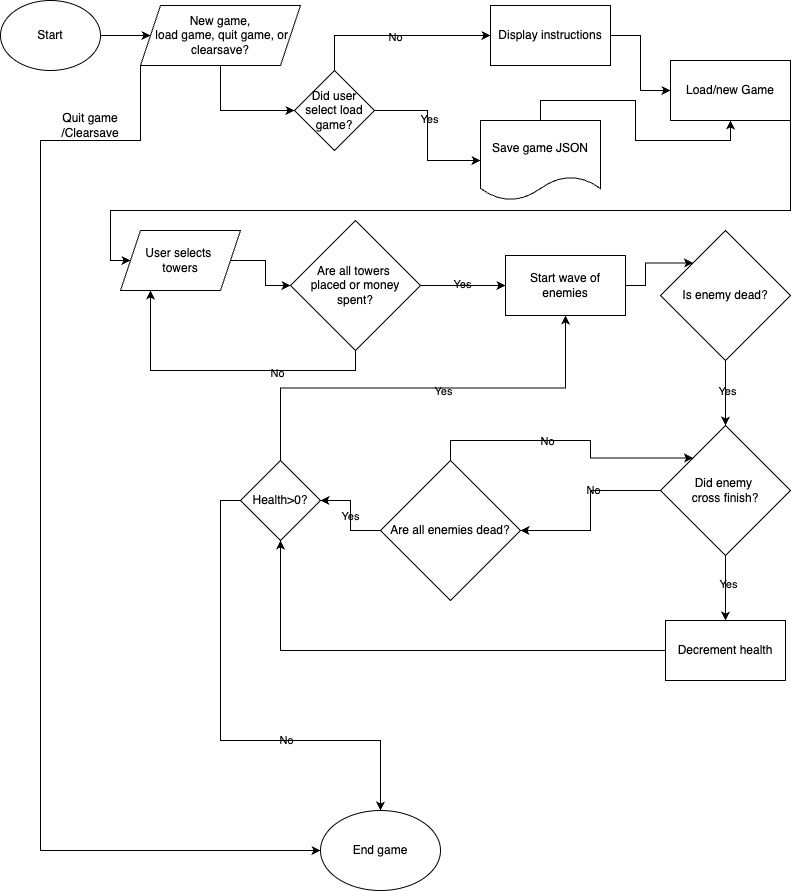

The diagram above was exported from draw.io. Its source (the exported page's mxGraphModel, read from the mxfile embedded in the PNG):
<mxGraphModel dx="799" dy="843" grid="0" gridSize="10" guides="1" tooltips="1" connect="1" arrows="1" fold="1" page="1" pageScale="1" pageWidth="827" pageHeight="1169" background="#ffffff" math="0" shadow="0">
  <root>
    <mxCell id="WIyWlLk6GJQsqaUBKTNV-0" />
    <mxCell id="WIyWlLk6GJQsqaUBKTNV-1" parent="WIyWlLk6GJQsqaUBKTNV-0" />
    <mxCell id="kiHU9WI8dhD1E2_jNIjP-5" style="edgeStyle=orthogonalEdgeStyle;rounded=0;orthogonalLoop=1;jettySize=auto;html=1;entryX=0;entryY=0.5;entryDx=0;entryDy=0;labelBackgroundColor=none;fontColor=default;" edge="1" parent="WIyWlLk6GJQsqaUBKTNV-1" source="kiHU9WI8dhD1E2_jNIjP-0" target="kiHU9WI8dhD1E2_jNIjP-4">
      <mxGeometry relative="1" as="geometry" />
    </mxCell>
    <mxCell id="kiHU9WI8dhD1E2_jNIjP-0" value="Start" style="ellipse;whiteSpace=wrap;html=1;labelBackgroundColor=none;" vertex="1" parent="WIyWlLk6GJQsqaUBKTNV-1">
      <mxGeometry x="20" y="30" width="100" height="70" as="geometry" />
    </mxCell>
    <mxCell id="kiHU9WI8dhD1E2_jNIjP-7" style="edgeStyle=orthogonalEdgeStyle;rounded=0;orthogonalLoop=1;jettySize=auto;html=1;exitX=0;exitY=1;exitDx=0;exitDy=0;entryX=0;entryY=0.5;entryDx=0;entryDy=0;labelBackgroundColor=none;fontColor=default;" edge="1" parent="WIyWlLk6GJQsqaUBKTNV-1" source="kiHU9WI8dhD1E2_jNIjP-4" target="kiHU9WI8dhD1E2_jNIjP-6">
      <mxGeometry relative="1" as="geometry">
        <Array as="points">
          <mxPoint x="160" y="170" />
          <mxPoint x="60" y="170" />
          <mxPoint x="60" y="880" />
        </Array>
      </mxGeometry>
    </mxCell>
    <mxCell id="kiHU9WI8dhD1E2_jNIjP-14" style="edgeStyle=orthogonalEdgeStyle;rounded=0;orthogonalLoop=1;jettySize=auto;html=1;exitX=0.5;exitY=1;exitDx=0;exitDy=0;entryX=0;entryY=0.5;entryDx=0;entryDy=0;labelBackgroundColor=none;fontColor=default;" edge="1" parent="WIyWlLk6GJQsqaUBKTNV-1" source="kiHU9WI8dhD1E2_jNIjP-4" target="kiHU9WI8dhD1E2_jNIjP-13">
      <mxGeometry relative="1" as="geometry" />
    </mxCell>
    <mxCell id="kiHU9WI8dhD1E2_jNIjP-4" value="New game,&lt;div style=&quot;--tw-border-spacing-x: 0; --tw-border-spacing-y: 0; --tw-translate-x: 0; --tw-translate-y: 0; --tw-rotate: 0; --tw-skew-x: 0; --tw-skew-y: 0; --tw-scale-x: 1; --tw-scale-y: 1; --tw-pan-x: ; --tw-pan-y: ; --tw-pinch-zoom: ; --tw-scroll-snap-strictness: proximity; --tw-gradient-from-position: ; --tw-gradient-via-position: ; --tw-gradient-to-position: ; --tw-ordinal: ; --tw-slashed-zero: ; --tw-numeric-figure: ; --tw-numeric-spacing: ; --tw-numeric-fraction: ; --tw-ring-inset: ; --tw-ring-offset-width: 0px; --tw-ring-offset-color: #fff; --tw-ring-color: rgb(59 130 246 / .5); --tw-ring-offset-shadow: 0 0 #0000; --tw-ring-shadow: 0 0 #0000; --tw-shadow: 0 0 #0000; --tw-shadow-colored: 0 0 #0000; --tw-blur: ; --tw-brightness: ; --tw-contrast: ; --tw-grayscale: ; --tw-hue-rotate: ; --tw-invert: ; --tw-saturate: ; --tw-sepia: ; --tw-drop-shadow: ; --tw-backdrop-blur: ; --tw-backdrop-brightness: ; --tw-backdrop-contrast: ; --tw-backdrop-grayscale: ; --tw-backdrop-hue-rotate: ; --tw-backdrop-invert: ; --tw-backdrop-opacity: ; --tw-backdrop-saturate: ; --tw-backdrop-sepia: ;&quot;&gt;&amp;nbsp;load game, quit game, or clearsave?&lt;/div&gt;" style="shape=parallelogram;perimeter=parallelogramPerimeter;whiteSpace=wrap;html=1;fixedSize=1;labelBackgroundColor=none;" vertex="1" parent="WIyWlLk6GJQsqaUBKTNV-1">
      <mxGeometry x="160" y="35" width="160" height="60" as="geometry" />
    </mxCell>
    <mxCell id="kiHU9WI8dhD1E2_jNIjP-6" value="End game" style="ellipse;whiteSpace=wrap;html=1;labelBackgroundColor=none;" vertex="1" parent="WIyWlLk6GJQsqaUBKTNV-1">
      <mxGeometry x="340" y="840" width="120" height="80" as="geometry" />
    </mxCell>
    <mxCell id="kiHU9WI8dhD1E2_jNIjP-8" value="Quit game&lt;div&gt;/Clearsave&lt;/div&gt;" style="text;html=1;align=center;verticalAlign=middle;whiteSpace=wrap;rounded=0;labelBackgroundColor=none;" vertex="1" parent="WIyWlLk6GJQsqaUBKTNV-1">
      <mxGeometry x="80" y="140" width="60" height="30" as="geometry" />
    </mxCell>
    <mxCell id="kiHU9WI8dhD1E2_jNIjP-22" style="edgeStyle=orthogonalEdgeStyle;rounded=0;orthogonalLoop=1;jettySize=auto;html=1;exitX=1;exitY=0.5;exitDx=0;exitDy=0;entryX=0;entryY=0.5;entryDx=0;entryDy=0;labelBackgroundColor=none;fontColor=default;" edge="1" parent="WIyWlLk6GJQsqaUBKTNV-1" source="kiHU9WI8dhD1E2_jNIjP-9" target="kiHU9WI8dhD1E2_jNIjP-21">
      <mxGeometry relative="1" as="geometry" />
    </mxCell>
    <mxCell id="kiHU9WI8dhD1E2_jNIjP-9" value="Display instructions" style="rounded=0;whiteSpace=wrap;html=1;labelBackgroundColor=none;" vertex="1" parent="WIyWlLk6GJQsqaUBKTNV-1">
      <mxGeometry x="510" y="35" width="120" height="60" as="geometry" />
    </mxCell>
    <mxCell id="kiHU9WI8dhD1E2_jNIjP-23" style="edgeStyle=orthogonalEdgeStyle;rounded=0;orthogonalLoop=1;jettySize=auto;html=1;exitX=0.5;exitY=0;exitDx=0;exitDy=0;entryX=0.5;entryY=1;entryDx=0;entryDy=0;labelBackgroundColor=none;fontColor=default;" edge="1" parent="WIyWlLk6GJQsqaUBKTNV-1" source="kiHU9WI8dhD1E2_jNIjP-12" target="kiHU9WI8dhD1E2_jNIjP-21">
      <mxGeometry relative="1" as="geometry" />
    </mxCell>
    <mxCell id="kiHU9WI8dhD1E2_jNIjP-12" value="Save game JSON" style="shape=document;whiteSpace=wrap;html=1;boundedLbl=1;labelBackgroundColor=none;" vertex="1" parent="WIyWlLk6GJQsqaUBKTNV-1">
      <mxGeometry x="500" y="150" width="120" height="80" as="geometry" />
    </mxCell>
    <mxCell id="kiHU9WI8dhD1E2_jNIjP-15" style="edgeStyle=orthogonalEdgeStyle;rounded=0;orthogonalLoop=1;jettySize=auto;html=1;exitX=0.5;exitY=0;exitDx=0;exitDy=0;entryX=0;entryY=0.5;entryDx=0;entryDy=0;labelBackgroundColor=none;fontColor=default;" edge="1" parent="WIyWlLk6GJQsqaUBKTNV-1" source="kiHU9WI8dhD1E2_jNIjP-13" target="kiHU9WI8dhD1E2_jNIjP-9">
      <mxGeometry relative="1" as="geometry" />
    </mxCell>
    <mxCell id="kiHU9WI8dhD1E2_jNIjP-19" value="No" style="edgeLabel;html=1;align=center;verticalAlign=middle;resizable=0;points=[];labelBackgroundColor=none;" vertex="1" connectable="0" parent="kiHU9WI8dhD1E2_jNIjP-15">
      <mxGeometry x="0.0026" y="-1" relative="1" as="geometry">
        <mxPoint x="-1" as="offset" />
      </mxGeometry>
    </mxCell>
    <mxCell id="kiHU9WI8dhD1E2_jNIjP-17" style="edgeStyle=orthogonalEdgeStyle;rounded=0;orthogonalLoop=1;jettySize=auto;html=1;exitX=1;exitY=0.5;exitDx=0;exitDy=0;entryX=0;entryY=0.5;entryDx=0;entryDy=0;labelBackgroundColor=none;fontColor=default;" edge="1" parent="WIyWlLk6GJQsqaUBKTNV-1" source="kiHU9WI8dhD1E2_jNIjP-13" target="kiHU9WI8dhD1E2_jNIjP-12">
      <mxGeometry relative="1" as="geometry">
        <mxPoint x="600" y="140" as="targetPoint" />
      </mxGeometry>
    </mxCell>
    <mxCell id="kiHU9WI8dhD1E2_jNIjP-18" value="Yes" style="edgeLabel;html=1;align=center;verticalAlign=middle;resizable=0;points=[];labelBackgroundColor=none;" vertex="1" connectable="0" parent="kiHU9WI8dhD1E2_jNIjP-17">
      <mxGeometry x="-0.2192" y="2" relative="1" as="geometry">
        <mxPoint x="-1" as="offset" />
      </mxGeometry>
    </mxCell>
    <mxCell id="kiHU9WI8dhD1E2_jNIjP-13" value="Did user select load game?" style="rhombus;whiteSpace=wrap;html=1;labelBackgroundColor=none;" vertex="1" parent="WIyWlLk6GJQsqaUBKTNV-1">
      <mxGeometry x="314" y="100" width="80" height="80" as="geometry" />
    </mxCell>
    <mxCell id="kiHU9WI8dhD1E2_jNIjP-25" style="edgeStyle=orthogonalEdgeStyle;rounded=0;orthogonalLoop=1;jettySize=auto;html=1;exitX=1;exitY=1;exitDx=0;exitDy=0;entryX=0;entryY=0.5;entryDx=0;entryDy=0;labelBackgroundColor=none;fontColor=default;" edge="1" parent="WIyWlLk6GJQsqaUBKTNV-1" source="kiHU9WI8dhD1E2_jNIjP-21" target="kiHU9WI8dhD1E2_jNIjP-24">
      <mxGeometry relative="1" as="geometry">
        <Array as="points">
          <mxPoint x="810" y="240" />
          <mxPoint x="130" y="240" />
        </Array>
      </mxGeometry>
    </mxCell>
    <mxCell id="kiHU9WI8dhD1E2_jNIjP-21" value="Load/new Game" style="rounded=0;whiteSpace=wrap;html=1;labelBackgroundColor=none;" vertex="1" parent="WIyWlLk6GJQsqaUBKTNV-1">
      <mxGeometry x="690" y="90" width="120" height="60" as="geometry" />
    </mxCell>
    <mxCell id="kiHU9WI8dhD1E2_jNIjP-27" style="edgeStyle=orthogonalEdgeStyle;rounded=0;orthogonalLoop=1;jettySize=auto;html=1;exitX=1;exitY=0.5;exitDx=0;exitDy=0;entryX=0;entryY=0.5;entryDx=0;entryDy=0;labelBackgroundColor=none;fontColor=default;" edge="1" parent="WIyWlLk6GJQsqaUBKTNV-1" source="kiHU9WI8dhD1E2_jNIjP-24" target="kiHU9WI8dhD1E2_jNIjP-26">
      <mxGeometry relative="1" as="geometry" />
    </mxCell>
    <mxCell id="kiHU9WI8dhD1E2_jNIjP-24" value="User selects&amp;nbsp;&lt;div&gt;towers&lt;/div&gt;" style="shape=parallelogram;perimeter=parallelogramPerimeter;whiteSpace=wrap;html=1;fixedSize=1;labelBackgroundColor=none;" vertex="1" parent="WIyWlLk6GJQsqaUBKTNV-1">
      <mxGeometry x="140" y="260" width="120" height="60" as="geometry" />
    </mxCell>
    <mxCell id="kiHU9WI8dhD1E2_jNIjP-29" value="" style="edgeStyle=orthogonalEdgeStyle;rounded=0;orthogonalLoop=1;jettySize=auto;html=1;labelBackgroundColor=none;fontColor=default;" edge="1" parent="WIyWlLk6GJQsqaUBKTNV-1" source="kiHU9WI8dhD1E2_jNIjP-26" target="kiHU9WI8dhD1E2_jNIjP-28">
      <mxGeometry relative="1" as="geometry" />
    </mxCell>
    <mxCell id="kiHU9WI8dhD1E2_jNIjP-30" value="Yes" style="edgeLabel;html=1;align=center;verticalAlign=middle;resizable=0;points=[];labelBackgroundColor=none;" vertex="1" connectable="0" parent="kiHU9WI8dhD1E2_jNIjP-29">
      <mxGeometry x="-0.0353" y="2" relative="1" as="geometry">
        <mxPoint as="offset" />
      </mxGeometry>
    </mxCell>
    <mxCell id="kiHU9WI8dhD1E2_jNIjP-31" style="edgeStyle=orthogonalEdgeStyle;rounded=0;orthogonalLoop=1;jettySize=auto;html=1;exitX=0.5;exitY=1;exitDx=0;exitDy=0;entryX=0.25;entryY=1;entryDx=0;entryDy=0;labelBackgroundColor=none;fontColor=default;" edge="1" parent="WIyWlLk6GJQsqaUBKTNV-1" source="kiHU9WI8dhD1E2_jNIjP-26" target="kiHU9WI8dhD1E2_jNIjP-24">
      <mxGeometry relative="1" as="geometry" />
    </mxCell>
    <mxCell id="kiHU9WI8dhD1E2_jNIjP-32" value="No" style="edgeLabel;html=1;align=center;verticalAlign=middle;resizable=0;points=[];labelBackgroundColor=none;" vertex="1" connectable="0" parent="kiHU9WI8dhD1E2_jNIjP-31">
      <mxGeometry x="-0.3508" y="2" relative="1" as="geometry">
        <mxPoint as="offset" />
      </mxGeometry>
    </mxCell>
    <mxCell id="kiHU9WI8dhD1E2_jNIjP-26" value="Are all towers&amp;nbsp;&lt;div&gt;placed or money spent?&lt;/div&gt;" style="rhombus;whiteSpace=wrap;html=1;labelBackgroundColor=none;" vertex="1" parent="WIyWlLk6GJQsqaUBKTNV-1">
      <mxGeometry x="310" y="250" width="130" height="130" as="geometry" />
    </mxCell>
    <mxCell id="kiHU9WI8dhD1E2_jNIjP-36" style="edgeStyle=orthogonalEdgeStyle;rounded=0;orthogonalLoop=1;jettySize=auto;html=1;exitX=1;exitY=0.5;exitDx=0;exitDy=0;entryX=0;entryY=0;entryDx=0;entryDy=0;labelBackgroundColor=none;fontColor=default;" edge="1" parent="WIyWlLk6GJQsqaUBKTNV-1" source="kiHU9WI8dhD1E2_jNIjP-28" target="kiHU9WI8dhD1E2_jNIjP-35">
      <mxGeometry relative="1" as="geometry" />
    </mxCell>
    <mxCell id="kiHU9WI8dhD1E2_jNIjP-28" value="Start wave of enemies" style="whiteSpace=wrap;html=1;labelBackgroundColor=none;" vertex="1" parent="WIyWlLk6GJQsqaUBKTNV-1">
      <mxGeometry x="525" y="285" width="120" height="60" as="geometry" />
    </mxCell>
    <mxCell id="kiHU9WI8dhD1E2_jNIjP-47" style="edgeStyle=orthogonalEdgeStyle;rounded=0;orthogonalLoop=1;jettySize=auto;html=1;exitX=0;exitY=0.5;exitDx=0;exitDy=0;entryX=1;entryY=0.5;entryDx=0;entryDy=0;labelBackgroundColor=none;fontColor=default;" edge="1" parent="WIyWlLk6GJQsqaUBKTNV-1" source="kiHU9WI8dhD1E2_jNIjP-33" target="kiHU9WI8dhD1E2_jNIjP-46">
      <mxGeometry relative="1" as="geometry" />
    </mxCell>
    <mxCell id="kiHU9WI8dhD1E2_jNIjP-48" value="Yes" style="edgeLabel;html=1;align=center;verticalAlign=middle;resizable=0;points=[];labelBackgroundColor=none;" vertex="1" connectable="0" parent="kiHU9WI8dhD1E2_jNIjP-47">
      <mxGeometry x="0.0083" y="1" relative="1" as="geometry">
        <mxPoint as="offset" />
      </mxGeometry>
    </mxCell>
    <mxCell id="kiHU9WI8dhD1E2_jNIjP-54" style="edgeStyle=orthogonalEdgeStyle;rounded=0;orthogonalLoop=1;jettySize=auto;html=1;exitX=0.5;exitY=0;exitDx=0;exitDy=0;entryX=0;entryY=0;entryDx=0;entryDy=0;labelBackgroundColor=none;fontColor=default;" edge="1" parent="WIyWlLk6GJQsqaUBKTNV-1" source="kiHU9WI8dhD1E2_jNIjP-33" target="kiHU9WI8dhD1E2_jNIjP-34">
      <mxGeometry relative="1" as="geometry" />
    </mxCell>
    <mxCell id="kiHU9WI8dhD1E2_jNIjP-55" value="No" style="edgeLabel;html=1;align=center;verticalAlign=middle;resizable=0;points=[];labelBackgroundColor=none;" vertex="1" connectable="0" parent="kiHU9WI8dhD1E2_jNIjP-54">
      <mxGeometry x="-0.1714" relative="1" as="geometry">
        <mxPoint as="offset" />
      </mxGeometry>
    </mxCell>
    <mxCell id="kiHU9WI8dhD1E2_jNIjP-33" value="Are all enemies dead?" style="rhombus;whiteSpace=wrap;html=1;labelBackgroundColor=none;" vertex="1" parent="WIyWlLk6GJQsqaUBKTNV-1">
      <mxGeometry x="400" y="490" width="140" height="140" as="geometry" />
    </mxCell>
    <mxCell id="kiHU9WI8dhD1E2_jNIjP-39" style="edgeStyle=orthogonalEdgeStyle;rounded=0;orthogonalLoop=1;jettySize=auto;html=1;exitX=0.5;exitY=1;exitDx=0;exitDy=0;entryX=0.5;entryY=0;entryDx=0;entryDy=0;labelBackgroundColor=none;fontColor=default;" edge="1" parent="WIyWlLk6GJQsqaUBKTNV-1" source="kiHU9WI8dhD1E2_jNIjP-34" target="kiHU9WI8dhD1E2_jNIjP-41">
      <mxGeometry relative="1" as="geometry">
        <mxPoint x="744.75" y="650" as="targetPoint" />
      </mxGeometry>
    </mxCell>
    <mxCell id="kiHU9WI8dhD1E2_jNIjP-40" value="Yes" style="edgeLabel;html=1;align=center;verticalAlign=middle;resizable=0;points=[];labelBackgroundColor=none;" vertex="1" connectable="0" parent="kiHU9WI8dhD1E2_jNIjP-39">
      <mxGeometry x="-0.115" y="2" relative="1" as="geometry">
        <mxPoint as="offset" />
      </mxGeometry>
    </mxCell>
    <mxCell id="kiHU9WI8dhD1E2_jNIjP-42" style="edgeStyle=orthogonalEdgeStyle;rounded=0;orthogonalLoop=1;jettySize=auto;html=1;exitX=0;exitY=0.5;exitDx=0;exitDy=0;labelBackgroundColor=none;fontColor=default;" edge="1" parent="WIyWlLk6GJQsqaUBKTNV-1" source="kiHU9WI8dhD1E2_jNIjP-34" target="kiHU9WI8dhD1E2_jNIjP-33">
      <mxGeometry relative="1" as="geometry" />
    </mxCell>
    <mxCell id="kiHU9WI8dhD1E2_jNIjP-43" value="No" style="edgeLabel;html=1;align=center;verticalAlign=middle;resizable=0;points=[];labelBackgroundColor=none;" vertex="1" connectable="0" parent="kiHU9WI8dhD1E2_jNIjP-42">
      <mxGeometry x="-0.2458" y="-1" relative="1" as="geometry">
        <mxPoint as="offset" />
      </mxGeometry>
    </mxCell>
    <mxCell id="kiHU9WI8dhD1E2_jNIjP-34" value="Did enemy&amp;nbsp;&lt;div&gt;cross finish?&lt;/div&gt;" style="rhombus;whiteSpace=wrap;html=1;labelBackgroundColor=none;" vertex="1" parent="WIyWlLk6GJQsqaUBKTNV-1">
      <mxGeometry x="680" y="455" width="130" height="130" as="geometry" />
    </mxCell>
    <mxCell id="kiHU9WI8dhD1E2_jNIjP-37" style="edgeStyle=orthogonalEdgeStyle;rounded=0;orthogonalLoop=1;jettySize=auto;html=1;exitX=0.5;exitY=1;exitDx=0;exitDy=0;entryX=0.5;entryY=0;entryDx=0;entryDy=0;labelBackgroundColor=none;fontColor=default;" edge="1" parent="WIyWlLk6GJQsqaUBKTNV-1" source="kiHU9WI8dhD1E2_jNIjP-35" target="kiHU9WI8dhD1E2_jNIjP-34">
      <mxGeometry relative="1" as="geometry" />
    </mxCell>
    <mxCell id="kiHU9WI8dhD1E2_jNIjP-38" value="Yes" style="edgeLabel;html=1;align=center;verticalAlign=middle;resizable=0;points=[];labelBackgroundColor=none;" vertex="1" connectable="0" parent="kiHU9WI8dhD1E2_jNIjP-37">
      <mxGeometry x="-0.0538" y="1" relative="1" as="geometry">
        <mxPoint y="-1" as="offset" />
      </mxGeometry>
    </mxCell>
    <mxCell id="kiHU9WI8dhD1E2_jNIjP-35" value="Is enemy dead?" style="rhombus;whiteSpace=wrap;html=1;labelBackgroundColor=none;" vertex="1" parent="WIyWlLk6GJQsqaUBKTNV-1">
      <mxGeometry x="680" y="260" width="130" height="130" as="geometry" />
    </mxCell>
    <mxCell id="kiHU9WI8dhD1E2_jNIjP-53" style="edgeStyle=orthogonalEdgeStyle;rounded=0;orthogonalLoop=1;jettySize=auto;html=1;exitX=0;exitY=0.5;exitDx=0;exitDy=0;entryX=0.5;entryY=1;entryDx=0;entryDy=0;labelBackgroundColor=none;fontColor=default;" edge="1" parent="WIyWlLk6GJQsqaUBKTNV-1" source="kiHU9WI8dhD1E2_jNIjP-41" target="kiHU9WI8dhD1E2_jNIjP-46">
      <mxGeometry relative="1" as="geometry">
        <Array as="points">
          <mxPoint x="300" y="680" />
        </Array>
      </mxGeometry>
    </mxCell>
    <mxCell id="kiHU9WI8dhD1E2_jNIjP-41" value="Decrement health" style="rounded=0;whiteSpace=wrap;html=1;labelBackgroundColor=none;" vertex="1" parent="WIyWlLk6GJQsqaUBKTNV-1">
      <mxGeometry x="685" y="650" width="120" height="60" as="geometry" />
    </mxCell>
    <mxCell id="kiHU9WI8dhD1E2_jNIjP-51" style="edgeStyle=orthogonalEdgeStyle;rounded=0;orthogonalLoop=1;jettySize=auto;html=1;exitX=0.5;exitY=0;exitDx=0;exitDy=0;entryX=0.5;entryY=1;entryDx=0;entryDy=0;labelBackgroundColor=none;fontColor=default;" edge="1" parent="WIyWlLk6GJQsqaUBKTNV-1" source="kiHU9WI8dhD1E2_jNIjP-46" target="kiHU9WI8dhD1E2_jNIjP-28">
      <mxGeometry relative="1" as="geometry" />
    </mxCell>
    <mxCell id="kiHU9WI8dhD1E2_jNIjP-52" value="Yes" style="edgeLabel;html=1;align=center;verticalAlign=middle;resizable=0;points=[];labelBackgroundColor=none;" vertex="1" connectable="0" parent="kiHU9WI8dhD1E2_jNIjP-51">
      <mxGeometry x="0.0919" y="-3" relative="1" as="geometry">
        <mxPoint as="offset" />
      </mxGeometry>
    </mxCell>
    <mxCell id="kiHU9WI8dhD1E2_jNIjP-56" style="edgeStyle=orthogonalEdgeStyle;rounded=0;orthogonalLoop=1;jettySize=auto;html=1;exitX=0;exitY=0.5;exitDx=0;exitDy=0;entryX=0.5;entryY=0;entryDx=0;entryDy=0;labelBackgroundColor=none;fontColor=default;" edge="1" parent="WIyWlLk6GJQsqaUBKTNV-1" source="kiHU9WI8dhD1E2_jNIjP-46" target="kiHU9WI8dhD1E2_jNIjP-6">
      <mxGeometry relative="1" as="geometry">
        <Array as="points">
          <mxPoint x="240" y="530" />
          <mxPoint x="240" y="770" />
          <mxPoint x="400" y="770" />
        </Array>
      </mxGeometry>
    </mxCell>
    <mxCell id="kiHU9WI8dhD1E2_jNIjP-57" value="No" style="edgeLabel;html=1;align=center;verticalAlign=middle;resizable=0;points=[];labelBackgroundColor=none;" vertex="1" connectable="0" parent="kiHU9WI8dhD1E2_jNIjP-56">
      <mxGeometry x="0.3255" y="1" relative="1" as="geometry">
        <mxPoint as="offset" />
      </mxGeometry>
    </mxCell>
    <mxCell id="kiHU9WI8dhD1E2_jNIjP-46" value="Health&amp;gt;0?" style="rhombus;whiteSpace=wrap;html=1;labelBackgroundColor=none;" vertex="1" parent="WIyWlLk6GJQsqaUBKTNV-1">
      <mxGeometry x="260" y="490" width="80" height="80" as="geometry" />
    </mxCell>
  </root>
</mxGraphModel>